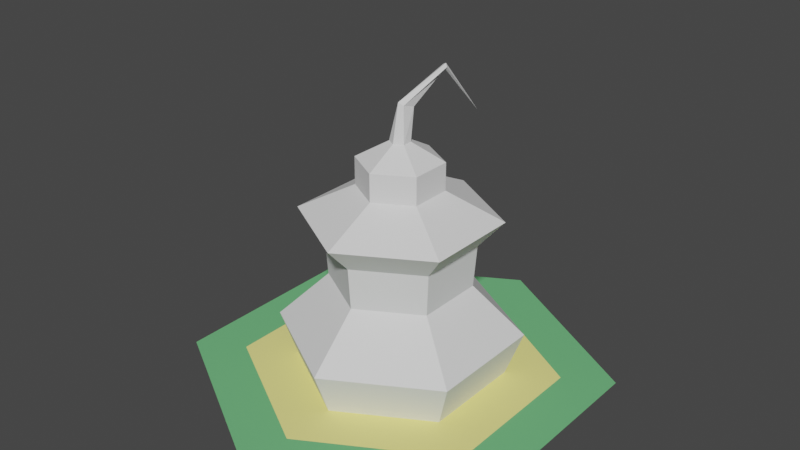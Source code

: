 # Source: basic_still.blend  (saved by Blender 3.6.11; exported with 4.5.12 LTS)
import bpy
from mathutils import Matrix  # noqa: F401  (used for matrix-valued properties, if any)

bpy.ops.wm.read_factory_settings(use_empty=True)
scene = bpy.context.scene
scene.name = 'Scene'

# ---- collections
col_collection_1 = bpy.data.collections.new('Collection 1'); scene.collection.children.link(col_collection_1)

# ---- materials (node trees are filled in below, after node groups)
mat_material = bpy.data.materials.new('Material')
mat_material.use_transparent_shadow = False
mat_material.diffuse_color = (0.9131, 0.8469, 0.2705, 1.0)
mat_material_002 = bpy.data.materials.new('Material.002')
mat_material_002.use_transparent_shadow = False
mat_material_002.diffuse_color = (0.1559, 0.4851, 0.2016, 1.0)

# ---- node groups
ng_auto_smooth = bpy.data.node_groups.new('Auto Smooth', 'GeometryNodeTree')
_s = ng_auto_smooth.interface.new_socket(name='Geometry', in_out='OUTPUT', socket_type='NodeSocketGeometry')
_s = ng_auto_smooth.interface.new_socket(name='Geometry', in_out='INPUT', socket_type='NodeSocketGeometry')
_s = ng_auto_smooth.interface.new_socket(name='Angle', in_out='INPUT', socket_type='NodeSocketFloat')
_s.subtype = 'ANGLE'
_s.min_value = 0.0
_s.max_value = 3.142
ng_auto_smooth.is_modifier = True
_N = ng_auto_smooth.nodes; _L = ng_auto_smooth.links
n0 = _N.new('NodeGroupOutput'); n0.name = 'Group Output'; n0.location = (480, -100)
n1 = _N.new('NodeGroupInput'); n1.name = 'Group Input'; n1.location = (-420, -300)
n2 = _N.new('NodeGroupInput'); n2.name = 'Group Input.001'; n2.location = (-60, -100)
n3 = _N.new('GeometryNodeSetShadeSmooth'); n3.name = 'Set Shade Smooth'; n3.location = (120, -100)
n3.domain = 'EDGE'
n4 = _N.new('GeometryNodeSetShadeSmooth'); n4.name = 'Set Shade Smooth.001'; n4.location = (300, -100)
n5 = _N.new('GeometryNodeInputMeshEdgeAngle'); n5.name = 'Edge Angle'; n5.location = (-420, -220)
n6 = _N.new('GeometryNodeInputEdgeSmooth'); n6.name = 'Is Edge Smooth'; n6.location = (-60, -160)
n7 = _N.new('GeometryNodeInputShadeSmooth'); n7.name = 'Is Face Smooth'; n7.location = (-240, -340)
n8 = _N.new('FunctionNodeBooleanMath'); n8.name = 'Boolean Math'; n8.location = (-60, -220)
n9 = _N.new('FunctionNodeCompare'); n9.name = 'Compare'; n9.location = (-240, -180)
n9.operation = 'LESS_EQUAL'
_L.new(n5.outputs[0], n9.inputs[0])
_L.new(n4.outputs[0], n0.inputs[0])
_L.new(n1.outputs[1], n9.inputs[1])
_L.new(n9.outputs[0], n8.inputs[0])
_L.new(n7.outputs[0], n8.inputs[1])
_L.new(n2.outputs[0], n3.inputs[0])
_L.new(n6.outputs[0], n3.inputs[1])
_L.new(n3.outputs[0], n4.inputs[0])
_L.new(n8.outputs[0], n3.inputs[2])
n0.is_active_output = True

# ---- material node trees

# ---- world
world_world = bpy.data.worlds.new('World'); scene.world = world_world
world_world.use_nodes = True; world_world.node_tree.nodes.clear()
_N = world_world.node_tree.nodes; _L = world_world.node_tree.links
n0 = _N.new('ShaderNodeOutputWorld'); n0.name = 'World Output'; n0.location = (300, 300)
n1 = _N.new('ShaderNodeBackground'); n1.name = 'Background'; n1.location = (10, 300)
n1.inputs[0].default_value = (0.05088, 0.05088, 0.05088, 1.0)
_L.new(n1.outputs[0], n0.inputs[0])
n0.is_active_output = True
world_world.color = (0.05088, 0.05088, 0.05088)
world_world.use_sun_shadow = False
world_world.sun_shadow_jitter_overblur = 0.0

# ---- meshes
me_cylinder_006 = bpy.data.meshes.new('Cylinder.006')
me_cylinder_006.from_pydata([(8.774e-20, -0.4918, 0.00485), (-0.4259, -0.2459, 0.00485), (-1.065e-10, -0.3455, 0.2208), (-0.2992, 0.1727, 0.2208), (-0.4951, -0.2859, 0.07594), (-0.2866, -0.1655, 0.1539), (-0.4009, -0.2315, 0.2634), (1.18e-08, -0.5717, 0.07594), (4.657e-10, -0.331, 0.1539), (-0.2866, 0.1655, 0.1539), (0.4259, -0.2459, 0.00485), (-0.2992, -0.1727, 0.2208), (0.2866, -0.1655, 0.1539), (0.4009, -0.2315, 0.2634), (1.738e-08, -0.463, 0.2634), (0.4951, -0.2859, 0.07594), (-7.328e-08, 0.4918, 0.00485), (0.4259, 0.2459, 0.00485), (-5.137e-08, 0.3455, 0.2208), (0.2992, -0.1727, 0.2208), (0.4951, 0.2859, 0.07594), (0.2866, 0.1655, 0.1539), (0.4009, 0.2315, 0.2634), (-9.748e-08, 0.5717, 0.07594), (-4.983e-08, 0.331, 0.1539), (-0.4259, 0.2459, 0.00485), (0.2992, 0.1727, 0.2208), (-0.4009, 0.2315, 0.2634), (-8.444e-08, 0.463, 0.2634), (-0.4951, 0.2859, 0.07594), (-0.1723, -0.09947, 0.3071), (0.1723, -0.09947, 0.3071), (0.1723, 0.09947, 0.3071), (-0.1723, 0.09947, 0.3071), (3.243e-08, -0.1989, 0.3071), (-6.263e-08, 0.1989, 0.3071), (-0.1766, 0.3068, 0.4117), (-0.1723, -0.09947, 0.3513), (0.1723, -0.09947, 0.3513), (0.1723, 0.09947, 0.3513), (-0.1723, 0.09947, 0.3513), (3.052e-08, -0.1989, 0.3513), (-6.454e-08, 0.1989, 0.3513), (-0.04061, -0.02345, 0.3795), (0.04061, -0.02345, 0.3795), (0.04061, 0.02345, 0.3795), (-0.04061, 0.02345, 0.3795), (9.349e-09, -0.0469, 0.3795), (-1.882e-08, 0.0469, 0.3795), (-0.02102, -0.001541, 0.434), (0.004197, -0.007244, 0.4379), (0.01187, 0.01745, 0.434), (-0.0313, 0.05422, 0.4287), (-0.1189, 0.1633, 0.4834), (-0.1022, 0.1767, 0.487), (-0.08216, 0.1843, 0.4834), (-0.09955, 0.1724, 0.4792)], [], [(29, 4, 5, 9), (4, 7, 8, 5), (25, 1, 4, 29), (1, 0, 7, 4), (31, 32, 39, 38), (34, 31, 38, 41), (11, 2, 14, 6), (3, 11, 6, 27), (2, 11, 5, 8), (3, 9, 5, 11), (7, 15, 12, 8), (0, 10, 15, 7), (30, 34, 41, 37), (2, 19, 13, 14), (19, 2, 8, 12), (15, 20, 21, 12), (20, 23, 24, 21), (10, 17, 20, 15), (17, 16, 23, 20), (35, 33, 40, 42), (32, 35, 42, 39), (26, 18, 28, 22), (19, 26, 22, 13), (18, 26, 21, 24), (19, 12, 21, 26), (23, 29, 9, 24), (16, 25, 29, 23), (33, 30, 37, 40), (18, 3, 27, 28), (3, 18, 24, 9), (28, 27, 33, 35), (13, 22, 32, 31), (22, 28, 35, 32), (14, 13, 31, 34), (27, 6, 30, 33), (6, 14, 34, 30), (47, 44, 50), (42, 40, 46, 48), (38, 39, 45, 44), (39, 42, 48, 45), (41, 38, 44, 47), (40, 37, 43, 46), (37, 41, 47, 43), (43, 49, 52), (48, 46, 52), (45, 48, 52), (51, 44, 45), (44, 51, 50), (43, 47, 49), (50, 54, 53, 49), (51, 45, 52), (46, 43, 52), (56, 53, 36), (53, 54, 36), (54, 55, 36), (55, 56, 36), (51, 52, 56, 55), (49, 53, 56, 52), (47, 50, 49), (50, 51, 55, 54)])
_ca = me_cylinder_006.color_attributes.new('Col', 'BYTE_COLOR', 'CORNER')
_ca.data.foreach_set('color', [0.9131, 0.5711, 0.305, 1.0, 0.9131, 0.5711, 0.305, 1.0, 0.9131, 0.5711, 0.305, 1.0, 0.9131, 0.5711, 0.305, 1.0, 0.9131, 0.5711, 0.305, 1.0, 0.9131, 0.5711, 0.305, 1.0, 0.9131, 0.5711, 0.305, 1.0, 0.9131, 0.5711, 0.305, 1.0, 0.9131, 0.5711, 0.305, 1.0, 0.9131, 0.5711, 0.305, 1.0, 0.9131, 0.5711, 0.305, 1.0, 0.9131, 0.5711, 0.305, 1.0, 0.9131, 0.5711, 0.305, 1.0, 0.9131, 0.5711, 0.305, 1.0, 0.9131, 0.5711, 0.305, 1.0, 0.9131, 0.5711, 0.305, 1.0, 1.0, 0.3419, 0.2195, 1.0, 1.0, 0.3419, 0.2195, 1.0, 1.0, 0.4397, 0.1529, 1.0, 1.0, 0.4397, 0.1529, 1.0, 1.0, 0.3419, 0.2195, 1.0, 1.0, 0.3419, 0.2195, 1.0, 1.0, 0.4397, 0.1529, 1.0, 1.0, 0.4397, 0.1529, 1.0, 0.956, 0.4508, 0.2623, 1.0, 0.956, 0.4508, 0.2623, 1.0, 1.0, 0.3419, 0.2195, 1.0, 1.0, 0.3419, 0.2195, 1.0, 0.956, 0.4508, 0.2623, 1.0, 0.956, 0.4508, 0.2623, 1.0, 1.0, 0.3419, 0.2195, 1.0, 1.0, 0.3419, 0.2195, 1.0, 0.956, 0.4508, 0.2623, 1.0, 0.956, 0.4508, 0.2623, 1.0, 0.9131, 0.5711, 0.305, 1.0, 0.9131, 0.5711, 0.305, 1.0, 0.956, 0.4508, 0.2623, 1.0, 0.9131, 0.5711, 0.305, 1.0, 0.9131, 0.5711, 0.305, 1.0, 0.956, 0.4508, 0.2623, 1.0, 0.9131, 0.5711, 0.305, 1.0, 0.9131, 0.5711, 0.305, 1.0, 0.9131, 0.5711, 0.305, 1.0, 0.9131, 0.5711, 0.305, 1.0, 0.9131, 0.5711, 0.305, 1.0, 0.9131, 0.5711, 0.305, 1.0, 0.9131, 0.5711, 0.305, 1.0, 0.9131, 0.5711, 0.305, 1.0, 1.0, 0.3419, 0.2195, 1.0, 1.0, 0.3419, 0.2195, 1.0, 1.0, 0.4397, 0.1529, 1.0, 1.0, 0.4397, 0.1529, 1.0, 0.956, 0.4508, 0.2623, 1.0, 0.956, 0.4508, 0.2623, 1.0, 1.0, 0.3419, 0.2195, 1.0, 1.0, 0.3419, 0.2195, 1.0, 0.956, 0.4508, 0.2623, 1.0, 0.956, 0.4508, 0.2623, 1.0, 0.9131, 0.5711, 0.305, 1.0, 0.9131, 0.5711, 0.305, 1.0, 0.9131, 0.5711, 0.305, 1.0, 0.9131, 0.5711, 0.305, 1.0, 0.9131, 0.5711, 0.305, 1.0, 0.9131, 0.5711, 0.305, 1.0, 0.9131, 0.5711, 0.305, 1.0, 0.9131, 0.5711, 0.305, 1.0, 0.9131, 0.5711, 0.305, 1.0, 0.9131, 0.5711, 0.305, 1.0, 0.9131, 0.5711, 0.305, 1.0, 0.9131, 0.5711, 0.305, 1.0, 0.9131, 0.5711, 0.305, 1.0, 0.9131, 0.5711, 0.305, 1.0, 0.9131, 0.5711, 0.305, 1.0, 0.9131, 0.5711, 0.305, 1.0, 0.9131, 0.5711, 0.305, 1.0, 0.9131, 0.5711, 0.305, 1.0, 1.0, 0.3419, 0.2195, 1.0, 1.0, 0.3419, 0.2195, 1.0, 1.0, 0.4397, 0.1529, 1.0, 1.0, 0.4397, 0.1529, 1.0, 1.0, 0.3419, 0.2195, 1.0, 1.0, 0.3419, 0.2195, 1.0, 1.0, 0.4397, 0.1529, 1.0, 1.0, 0.4397, 0.1529, 1.0, 0.956, 0.4508, 0.2623, 1.0, 0.956, 0.4508, 0.2623, 1.0, 1.0, 0.3419, 0.2195, 1.0, 1.0, 0.3419, 0.2195, 1.0, 0.956, 0.4508, 0.2623, 1.0, 0.956, 0.4508, 0.2623, 1.0, 1.0, 0.3419, 0.2195, 1.0, 1.0, 0.3419, 0.2195, 1.0, 0.956, 0.4508, 0.2623, 1.0, 0.956, 0.4508, 0.2623, 1.0, 0.9131, 0.5711, 0.305, 1.0, 0.9131, 0.5711, 0.305, 1.0, 0.956, 0.4508, 0.2623, 1.0, 0.9131, 0.5711, 0.305, 1.0, 0.9131, 0.5711, 0.305, 1.0, 0.956, 0.4508, 0.2623, 1.0, 0.9131, 0.5711, 0.305, 1.0, 0.9131, 0.5711, 0.305, 1.0, 0.9131, 0.5711, 0.305, 1.0, 0.9131, 0.5711, 0.305, 1.0, 0.9131, 0.5711, 0.305, 1.0, 0.9131, 0.5711, 0.305, 1.0, 0.9131, 0.5711, 0.305, 1.0, 0.9131, 0.5711, 0.305, 1.0, 1.0, 0.3419, 0.2195, 1.0, 1.0, 0.3419, 0.2195, 1.0, 1.0, 0.4397, 0.1529, 1.0, 1.0, 0.4397, 0.1529, 1.0, 0.956, 0.4508, 0.2623, 1.0, 0.956, 0.4508, 0.2623, 1.0, 1.0, 0.3419, 0.2195, 1.0, 1.0, 0.3419, 0.2195, 1.0, 0.956, 0.4508, 0.2623, 1.0, 0.956, 0.4508, 0.2623, 1.0, 0.9131, 0.5711, 0.305, 1.0, 0.9131, 0.5711, 0.305, 1.0, 1.0, 0.3419, 0.2195, 1.0, 1.0, 0.3419, 0.2195, 1.0, 1.0, 0.3419, 0.2195, 1.0, 1.0, 0.3419, 0.2195, 1.0, 1.0, 0.3419, 0.2195, 1.0, 1.0, 0.3419, 0.2195, 1.0, 1.0, 0.3419, 0.2195, 1.0, 1.0, 0.3419, 0.2195, 1.0, 1.0, 0.3419, 0.2195, 1.0, 1.0, 0.3419, 0.2195, 1.0, 1.0, 0.3419, 0.2195, 1.0, 1.0, 0.3419, 0.2195, 1.0, 1.0, 0.3419, 0.2195, 1.0, 1.0, 0.3419, 0.2195, 1.0, 1.0, 0.3419, 0.2195, 1.0, 1.0, 0.3419, 0.2195, 1.0, 1.0, 0.3419, 0.2195, 1.0, 1.0, 0.3419, 0.2195, 1.0, 1.0, 0.3419, 0.2195, 1.0, 1.0, 0.3419, 0.2195, 1.0, 1.0, 0.3419, 0.2195, 1.0, 1.0, 0.3419, 0.2195, 1.0, 1.0, 0.3419, 0.2195, 1.0, 1.0, 0.3419, 0.2195, 1.0, 1.0, 0.1301, 0.0382, 1.0, 1.0, 0.1301, 0.0382, 1.0, 1.0, 0.09531, 0.06301, 1.0, 1.0, 0.4397, 0.1529, 1.0, 1.0, 0.4397, 0.1529, 1.0, 1.0, 0.1301, 0.0382, 1.0, 1.0, 0.1301, 0.0382, 1.0, 1.0, 0.4397, 0.1529, 1.0, 1.0, 0.4397, 0.1529, 1.0, 1.0, 0.1301, 0.0382, 1.0, 1.0, 0.1301, 0.0382, 1.0, 1.0, 0.4397, 0.1529, 1.0, 1.0, 0.4397, 0.1529, 1.0, 1.0, 0.1301, 0.0382, 1.0, 1.0, 0.1301, 0.0382, 1.0, 1.0, 0.4397, 0.1529, 1.0, 1.0, 0.4397, 0.1529, 1.0, 1.0, 0.1301, 0.0382, 1.0, 1.0, 0.1301, 0.0382, 1.0, 1.0, 0.4397, 0.1529, 1.0, 1.0, 0.4397, 0.1529, 1.0, 1.0, 0.1301, 0.0382, 1.0, 1.0, 0.1301, 0.0382, 1.0, 1.0, 0.4397, 0.1529, 1.0, 1.0, 0.4397, 0.1529, 1.0, 1.0, 0.1301, 0.0382, 1.0, 1.0, 0.1301, 0.0382, 1.0, 1.0, 0.1301, 0.0382, 1.0, 1.0, 0.09531, 0.06301, 1.0, 1.0, 0.09531, 0.06301, 1.0, 1.0, 0.1301, 0.0382, 1.0, 1.0, 0.1301, 0.0382, 1.0, 1.0, 0.09531, 0.06301, 1.0, 1.0, 0.1301, 0.0382, 1.0, 1.0, 0.1301, 0.0382, 1.0, 1.0, 0.09531, 0.06301, 1.0, 1.0, 0.09531, 0.06301, 1.0, 1.0, 0.1301, 0.0382, 1.0, 1.0, 0.1301, 0.0382, 1.0, 1.0, 0.1301, 0.0382, 1.0, 1.0, 0.09531, 0.06301, 1.0, 1.0, 0.09531, 0.06301, 1.0, 1.0, 0.1301, 0.0382, 1.0, 1.0, 0.1301, 0.0382, 1.0, 1.0, 0.09531, 0.06301, 1.0, 1.0, 0.09531, 0.06301, 1.0, 1.0, 0.09759, 0.09759, 1.0, 1.0, 0.09759, 0.09759, 1.0, 1.0, 0.09531, 0.06301, 1.0, 1.0, 0.09531, 0.06301, 1.0, 1.0, 0.1301, 0.0382, 1.0, 1.0, 0.09531, 0.06301, 1.0, 1.0, 0.1301, 0.0382, 1.0, 1.0, 0.1301, 0.0382, 1.0, 1.0, 0.09531, 0.06301, 1.0, 1.0, 0.09759, 0.09759, 1.0, 1.0, 0.09759, 0.09759, 1.0, 1.0, 0.0, 0.02315, 1.0, 1.0, 0.09759, 0.09759, 1.0, 1.0, 0.09759, 0.09759, 1.0, 1.0, 0.0, 0.02315, 1.0, 1.0, 0.09759, 0.09759, 1.0, 1.0, 0.09759, 0.09759, 1.0, 1.0, 0.0, 0.02315, 1.0, 1.0, 0.09759, 0.09759, 1.0, 1.0, 0.09759, 0.09759, 1.0, 1.0, 0.0, 0.02315, 1.0, 1.0, 0.09531, 0.06301, 1.0, 1.0, 0.09531, 0.06301, 1.0, 1.0, 0.09759, 0.09759, 1.0, 1.0, 0.09759, 0.09759, 1.0, 1.0, 0.09531, 0.06301, 1.0, 1.0, 0.09759, 0.09759, 1.0, 1.0, 0.09759, 0.09759, 1.0, 1.0, 0.09531, 0.06301, 1.0, 1.0, 0.1301, 0.0382, 1.0, 1.0, 0.09531, 0.06301, 1.0, 1.0, 0.09531, 0.06301, 1.0, 1.0, 0.09531, 0.06301, 1.0, 1.0, 0.09531, 0.06301, 1.0, 1.0, 0.09759, 0.09759, 1.0, 1.0, 0.09759, 0.09759, 1.0])
me_cylinder_006.update()
me_cylinder_003 = bpy.data.meshes.new('Cylinder.003')
me_cylinder_003.from_pydata([(0.0, 1.0, 0.0), (0.866, 0.5, 0.0), (0.866, -0.5, 0.0), (0.0, -1.0, 0.0), (-0.866, -0.5, 0.0), (-0.866, 0.5, 0.0)], [], [(1, 0, 5, 4, 3, 2)])
me_cylinder_003.materials.append(mat_material)
me_cylinder_003.update()
me_cylinder_003.normals_split_custom_set([tuple(v) for v in zip(*[iter([0.0, 0.0, 1.0, 0.0, 0.0, 1.0, 0.0, 0.0, 1.0, 0.0, 0.0, 1.0, 0.0, 0.0, 1.0, 0.0, 0.0, 1.0])] * 3)])
me_cylinder_004 = bpy.data.meshes.new('Cylinder.004')
me_cylinder_004.from_pydata([(0.0, 0.75, 0.0), (0.0, 1.0, 0.0), (0.866, 0.5, 0.0), (0.6495, 0.375, 0.0), (0.866, -0.5, 0.0), (0.6495, -0.375, 0.0), (0.0, -1.0, 0.0), (0.0, -0.75, 0.0), (-0.866, -0.5, 0.0), (-0.6495, -0.375, 0.0), (-0.866, 0.5, 0.0), (-0.6495, 0.375, 0.0)], [], [(9, 8, 6, 7), (3, 2, 1, 0), (7, 6, 4, 5), (5, 4, 2, 3), (0, 1, 10, 11), (11, 10, 8, 9)])
me_cylinder_004.materials.append(mat_material_002)
me_cylinder_004.update()
me_cylinder_004.normals_split_custom_set([tuple(v) for v in zip(*[iter([0.0, 0.0, 1.0, 0.0, 0.0, 1.0, 0.0, 0.0, 1.0, 0.0, 0.0, 1.0, 0.0, 0.0, 1.0, 0.0, 0.0, 1.0, 0.0, 0.0, 1.0, 0.0, 0.0, 1.0, 0.0, 0.0, 1.0, 0.0, 0.0, 1.0, 0.0, 0.0, 1.0, 0.0, 0.0, 1.0, 0.0, 0.0, 1.0, 0.0, 0.0, 1.0, 0.0, 0.0, 1.0, 0.0, 0.0, 1.0, 0.0, 0.0, 1.0, 0.0, 0.0, 1.0, 0.0, 0.0, 1.0, 0.0, 0.0, 1.0, 0.0, 0.0, 1.0, 0.0, 0.0, 1.0, 0.0, 0.0, 1.0, 0.0, 0.0, 1.0])] * 3)])

# ---- objects
ob_2_still = bpy.data.objects.new('2-still', me_cylinder_006)
ob_1_top = bpy.data.objects.new('1-top', me_cylinder_003)
ob_0_base = bpy.data.objects.new('0-base', me_cylinder_004)

# ---- transforms, parenting, visibility, modifiers, constraints
ob_2_still.location = (0.0, 0.0, -0.01455)
ob_2_still.rotation_euler = (0.0, -0.0, 5.236)
ob_2_still.scale = (1.0, 1.0, 3.0)
_m = ob_2_still.modifiers.new('Auto Smooth', 'NODES')
_m.node_group = ng_auto_smooth
_gi = [s.identifier for s in ng_auto_smooth.interface.items_tree if s.item_type == 'SOCKET' and s.in_out == 'INPUT']
_m[_gi[1]] = 0.5236  # Angle
ob_1_top.location = (0.0, 0.0, 0.0)
ob_1_top.scale = (0.75, 0.75, 3.0)
ob_0_base.location = (0.0, 0.0, 0.0)
ob_0_base.scale = (1.0, 1.0, 3.0)

# ---- collection membership
col_collection_1.objects.link(ob_2_still)
col_collection_1.objects.link(ob_1_top)
col_collection_1.objects.link(ob_0_base)

# ---- scene / render settings (as saved in the file)
scene.frame_start = 1; scene.frame_end = 250; scene.frame_set(203)
scene.render.engine = 'BLENDER_EEVEE_NEXT'
scene.cycles.sampling_pattern = 'TABULATED_SOBOL'
scene.cycles.use_light_tree = False
scene.view_settings.view_transform = 'Filmic'
bpy.context.view_layer.update()

# ---- added for rendering (the .blend has no active camera and no usable light): camera, sun
cam_auto = bpy.data.cameras.new('AutoCamera')
cam_auto.lens = 50.0
cam_auto.sensor_width = 36.0
cam_auto.clip_end = 1000.0
ob_auto_camera = bpy.data.objects.new('AutoCamera', cam_auto)
scene.collection.objects.link(ob_auto_camera)
ob_auto_camera.location = (2.78987, -3.34784, 2.95514)
ob_auto_camera.rotation_euler = (1.09748, -7.21219e-08, 0.694738)
scene.camera = ob_auto_camera
light_auto_sun = bpy.data.lights.new('AutoSun', 'SUN')
light_auto_sun.energy = 3.0
light_auto_sun.angle = 0.0523599
ob_auto_sun = bpy.data.objects.new('AutoSun', light_auto_sun)
scene.collection.objects.link(ob_auto_sun)
ob_auto_sun.rotation_euler = (0.872665, 0.174533, 0.523599)
bpy.context.view_layer.update()
